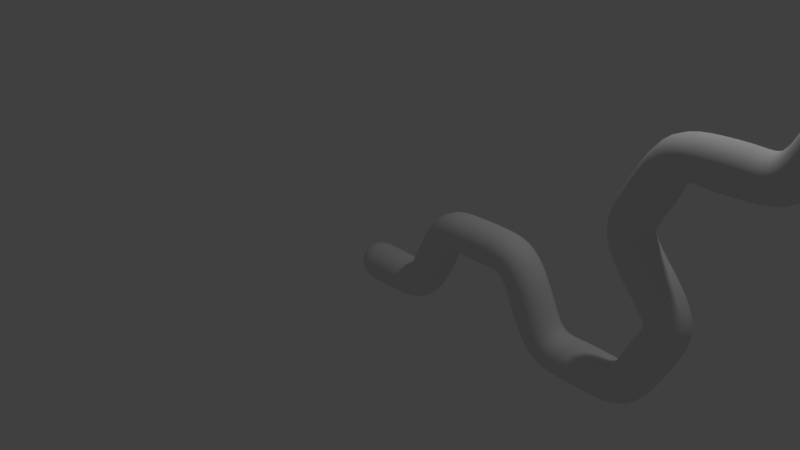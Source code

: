 # Source: systeml.blend  (saved by Blender 2.78.0; exported with 4.5.12 LTS)
import bpy
from mathutils import Matrix  # noqa: F401  (used for matrix-valued properties, if any)

bpy.ops.wm.read_factory_settings(use_empty=True)
scene = bpy.context.scene
scene.name = 'Scene'

# ---- collections
col_collection_1 = bpy.data.collections.new('Collection 1'); scene.collection.children.link(col_collection_1)

# ---- world
world_world = bpy.data.worlds.new('World'); scene.world = world_world
world_world.color = (0.05088, 0.05088, 0.05088)
world_world.use_sun_shadow = False
world_world.sun_shadow_jitter_overblur = 0.0
world_world.cycles.sampling_method = 'MANUAL'

# ---- cameras
cam_camera = bpy.data.cameras.new('Camera')
cam_camera.clip_end = 100.0
cam_camera.lens = 35.0
cam_camera.sensor_width = 32.0
cam_camera.sensor_height = 18.0
cam_camera.ortho_scale = 7.314
cam_camera.dof.focus_distance = 0.0
cam_camera.dof.aperture_fstop = 128.0

# ---- lights
light_lamp = bpy.data.lights.new('Lamp', 'POINT')
light_lamp.transmission_factor = 0.0
light_lamp.cutoff_distance = 30.0
light_lamp.energy = 100.0
light_lamp.shadow_buffer_clip_start = 1.001
light_lamp.shadow_soft_size = 0.1
light_lamp.shadow_maximum_resolution = 0.006
light_lamp.use_absolute_resolution = True

# ---- meshes
me_lsystem_001 = bpy.data.meshes.new('lsystem.001')
me_lsystem_001.from_pydata([(0.0, 0.0, 0.0), (1.0, 0.0, 0.0), (1.423, 0.0, 0.9063), (2.423, 0.0, 0.9063), (2.845, 0.0, 0.0), (3.845, 0.0, 0.0), (4.268, 0.0, 0.9063), (3.625, 0.0, 1.672), (4.048, 0.0, 2.579), (5.048, 0.0, 2.579), (5.47, 0.0, 3.485), (6.47, 0.0, 3.485), (6.893, 0.0, 4.391), (7.893, 0.0, 4.391), (8.316, 0.0, 3.485), (9.316, 0.0, 3.485), (9.738, 0.0, 2.579), (10.74, 0.0, 2.579), (11.16, 0.0, 1.672), (10.52, 0.0, 0.9063), (10.94, 0.0, -5.364e-07), (11.94, 0.0, -5.662e-07), (12.36, 0.0, 0.9063), (13.36, 0.0, 0.9063), (13.79, 0.0, -5.364e-07), (14.79, 0.0, -5.662e-07), (15.21, 0.0, 0.9063), (14.57, 0.0, 1.672), (14.99, 0.0, 2.579), (15.99, 0.0, 2.579), (16.41, 0.0, 3.485), (15.77, 0.0, 4.251), (14.8, 0.0, 3.992), (14.16, 0.0, 4.758), (14.58, 0.0, 5.665), (13.94, 0.0, 6.431), (14.36, 0.0, 7.337), (13.72, 0.0, 8.103), (14.14, 0.0, 9.009), (15.14, 0.0, 9.009), (15.56, 0.0, 9.916), (16.56, 0.0, 9.916), (16.99, 0.0, 10.82), (17.99, 0.0, 10.82), (18.41, 0.0, 9.916), (19.41, 0.0, 9.916), (19.83, 0.0, 10.82), (19.19, 0.0, 11.59), (19.61, 0.0, 12.49), (20.61, 0.0, 12.49), (21.03, 0.0, 13.4), (22.03, 0.0, 13.4), (22.46, 0.0, 14.31), (23.46, 0.0, 14.31), (23.88, 0.0, 13.4), (24.88, 0.0, 13.4), (25.3, 0.0, 14.31), (24.66, 0.0, 15.07), (25.08, 0.0, 15.98), (26.08, 0.0, 15.98), (26.5, 0.0, 16.89), (27.5, 0.0, 16.89), (27.93, 0.0, 17.79), (28.93, 0.0, 17.79), (29.35, 0.0, 16.89), (30.35, 0.0, 16.89), (30.77, 0.0, 15.98), (31.77, 0.0, 15.98), (32.2, 0.0, 15.07), (31.55, 0.0, 14.31), (31.98, 0.0, 13.4), (32.98, 0.0, 13.4), (33.4, 0.0, 14.31), (34.4, 0.0, 14.31), (34.82, 0.0, 13.4), (35.82, 0.0, 13.4), (36.24, 0.0, 12.49), (37.24, 0.0, 12.49), (37.67, 0.0, 11.59), (37.02, 0.0, 10.82), (37.45, 0.0, 9.916), (38.45, 0.0, 9.916), (38.87, 0.0, 10.82), (39.87, 0.0, 10.82), (40.29, 0.0, 9.916), (41.29, 0.0, 9.916), (41.71, 0.0, 9.009), (42.71, 0.0, 9.009), (43.14, 0.0, 8.103), (42.49, 0.0, 7.337), (42.92, 0.0, 6.431), (42.27, 0.0, 5.665), (42.7, 0.0, 4.758), (42.05, 0.0, 3.992), (41.09, 0.0, 4.251), (40.44, 0.0, 3.485), (40.87, 0.0, 2.579), (41.87, 0.0, 2.579), (42.29, 0.0, 1.672), (41.65, 0.0, 0.9063), (42.07, 0.0, -8.583e-06), (43.07, 0.0, -8.821e-06), (43.49, 0.0, 0.9063), (44.49, 0.0, 0.9063), (44.91, 0.0, -9.298e-06), (45.91, 0.0, -9.537e-06), (46.34, 0.0, 0.9063), (45.69, 0.0, 1.672), (46.12, 0.0, 2.579), (47.12, 0.0, 2.579), (47.54, 0.0, 3.485), (48.54, 0.0, 3.485), (48.96, 0.0, 4.391), (49.96, 0.0, 4.391), (50.38, 0.0, 3.485), (51.38, 0.0, 3.485), (51.81, 0.0, 2.579), (52.81, 0.0, 2.579), (53.23, 0.0, 1.672), (52.59, 0.0, 0.9063), (53.01, 0.0, -1.192e-05), (54.01, 0.0, -1.216e-05), (54.43, 0.0, 0.9063), (55.43, 0.0, 0.9063), (55.86, 0.0, -1.264e-05), (56.86, 0.0, -1.287e-05)], [(0, 1), (1, 2), (2, 3), (3, 4), (4, 5), (5, 6), (6, 7), (7, 8), (8, 9), (9, 10), (10, 11), (11, 12), (12, 13), (13, 14), (14, 15), (15, 16), (16, 17), (17, 18), (18, 19), (19, 20), (20, 21), (21, 22), (22, 23), (23, 24), (24, 25), (25, 26), (26, 27), (27, 28), (28, 29), (29, 30), (30, 31), (31, 32), (32, 33), (33, 34), (34, 35), (35, 36), (36, 37), (37, 38), (38, 39), (39, 40), (40, 41), (41, 42), (42, 43), (43, 44), (44, 45), (45, 46), (46, 47), (47, 48), (48, 49), (49, 50), (50, 51), (51, 52), (52, 53), (53, 54), (54, 55), (55, 56), (56, 57), (57, 58), (58, 59), (59, 60), (60, 61), (61, 62), (62, 63), (63, 64), (64, 65), (65, 66), (66, 67), (67, 68), (68, 69), (69, 70), (70, 71), (71, 72), (72, 73), (73, 74), (74, 75), (75, 76), (76, 77), (77, 78), (78, 79), (79, 80), (80, 81), (81, 82), (82, 83), (83, 84), (84, 85), (85, 86), (86, 87), (87, 88), (88, 89), (89, 90), (90, 91), (91, 92), (92, 93), (93, 94), (94, 95), (95, 96), (96, 97), (97, 98), (98, 99), (99, 100), (100, 101), (101, 102), (102, 103), (103, 104), (104, 105), (105, 106), (106, 107), (107, 108), (108, 109), (109, 110), (110, 111), (111, 112), (112, 113), (113, 114), (114, 115), (115, 116), (116, 117), (117, 118), (118, 119), (119, 120), (120, 121), (121, 122), (122, 123), (123, 124), (124, 125)], [])
me_lsystem_001.use_remesh_preserve_volume = False
me_lsystem_001.use_remesh_preserve_attributes = False
me_lsystem_001.use_mirror_vertex_groups = False
me_lsystem_001.update()

# ---- objects
ob_lsystem_001 = bpy.data.objects.new('lsystem.001', me_lsystem_001)
ob_lamp = bpy.data.objects.new('Lamp', light_lamp)
ob_camera = bpy.data.objects.new('Camera', cam_camera)

# ---- transforms, parenting, visibility, modifiers, constraints
ob_lsystem_001.location = (0.0, 0.0, 0.0)
ob_lsystem_001.lineart.crease_threshold = 0.0
_m = ob_lsystem_001.modifiers.new('Skin', 'SKIN')
_m.use_smooth_shade = True
_m = ob_lsystem_001.modifiers.new('Subsurf', 'SUBSURF')
_m.uv_smooth = 'PRESERVE_CORNERS'
_m.quality = 2
_m.levels = 2
_m.show_only_control_edges = False
ob_lamp.location = (4.076, 1.005, 5.904)
ob_lamp.rotation_euler = (0.6503, 0.05522, 1.866)
ob_lamp.lock_rotations_4d = False
ob_lamp.empty_display_type = 'ARROWS'
ob_lamp.color = (0.0, 0.0, 0.0, 0.0)
ob_lamp.lineart.crease_threshold = 0.0
ob_camera.location = (7.481, -6.508, 5.344)
ob_camera.rotation_euler = (1.109, 0.0, 0.8149)
ob_camera.lock_rotations_4d = False
ob_camera.empty_display_type = 'ARROWS'
ob_camera.color = (0.0, 0.0, 0.0, 0.0)
ob_camera.display_type = 'WIRE'
ob_camera.lineart.crease_threshold = 0.0

# ---- collection membership
col_collection_1.objects.link(ob_lsystem_001)
col_collection_1.objects.link(ob_lamp)
col_collection_1.objects.link(ob_camera)

# ---- scene / render settings (as saved in the file)
scene.camera = ob_camera
scene.frame_start = 1; scene.frame_end = 250; scene.frame_set(1)
scene.render.engine = 'BLENDER_EEVEE_NEXT'
scene.render.resolution_percentage = 50
scene.render.dither_intensity = 0.0
scene.cycles.use_denoising = False
scene.cycles.samples = 128
scene.cycles.sampling_pattern = 'TABULATED_SOBOL'
scene.cycles.light_sampling_threshold = 0.0
scene.cycles.use_adaptive_sampling = False
scene.cycles.use_light_tree = False
scene.cycles.blur_glossy = 0.0
scene.cycles.sample_clamp_indirect = 0.0
scene.view_settings.view_transform = 'Standard'
bpy.context.view_layer.update()
